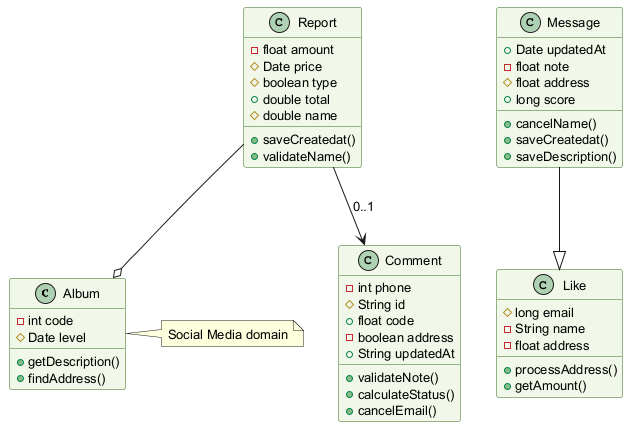

The diagram above was rendered by PlantUML. Its source (embedded in the PNG):
@startuml
skinparam backgroundColor #FFFFFF
skinparam classBackgroundColor #F1F8E9
skinparam classBorderColor #33691E
skinparam defaultFontSize 13
class Album {
  -int code
  #Date level
  +getDescription()
  +findAddress()
}
class Report {
  -float amount
  #Date price
  #boolean type
  +double total
  #double name
  +saveCreatedat()
  +validateName()
}
class Message {
  +Date updatedAt
  -float note
  #float address
  +long score
  +cancelName()
  +saveCreatedat()
  +saveDescription()
}
class Like {
  #long email
  -String name
  -float address
  +processAddress()
  +getAmount()
}
class Comment {
  -int phone
  #String id
  +float code
  -boolean address
  +String updatedAt
  +validateNote()
  +calculateStatus()
  +cancelEmail()
}
Report --o Album
Report --> Comment : "0..1"
Message --|> Like
note right of Album : Social Media domain
@enduml